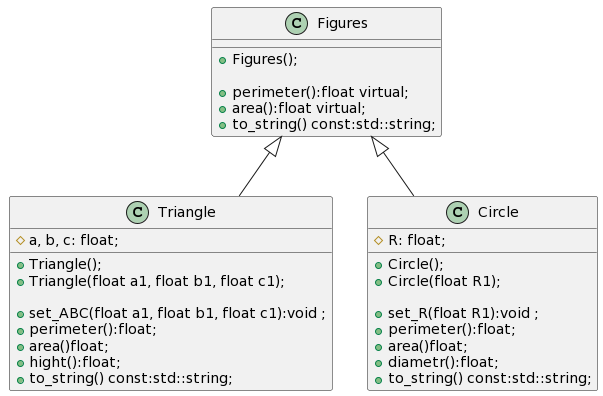

The diagram above was rendered by PlantUML. Its source (embedded in the PNG):
@startuml
class Figures
{
   + Figures();                         

   + perimeter():float virtual;
   + area():float virtual;
   + to_string() const:std::string;
          
}



class Triangle
{
   # a, b, c: float;  

   + Triangle();
   + Triangle(float a1, float b1, float c1);                         

   + set_ABC(float a1, float b1, float c1):void ;
   + perimeter():float;
   + area()float;
   + hight():float;
   + to_string() const:std::string;
          
}



class Circle
{
   # R: float;

   + Circle();
   + Circle(float R1);                         

   + set_R(float R1):void ;
   + perimeter():float;
   + area()float;
   + diametr():float;
   + to_string() const:std::string;
          
}



Figures <|-- Triangle
Figures <|-- Circle
@enduml